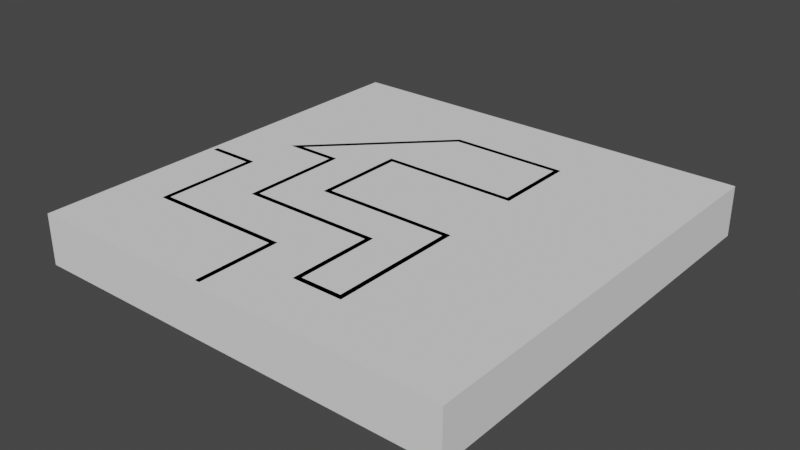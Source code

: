# Source: room5.blend  (saved by Blender 3.6.13; exported with 4.5.12 LTS)
import bpy
from mathutils import Matrix  # noqa: F401  (used for matrix-valued properties, if any)

bpy.ops.wm.read_factory_settings(use_empty=True)
scene = bpy.context.scene
scene.name = 'Scene'

# ---- collections
col_collection = bpy.data.collections.new('Collection'); scene.collection.children.link(col_collection)

# ---- world
world_world = bpy.data.worlds.new('World'); scene.world = world_world
world_world.use_nodes = True; world_world.node_tree.nodes.clear()
_N = world_world.node_tree.nodes; _L = world_world.node_tree.links
n0 = _N.new('ShaderNodeOutputWorld'); n0.name = 'World Output'; n0.location = (300, 300)
n1 = _N.new('ShaderNodeBackground'); n1.name = 'Background'; n1.location = (10, 300)
n1.inputs[0].default_value = (0.05088, 0.05088, 0.05088, 1.0)
_L.new(n1.outputs[0], n0.inputs[0])
n0.is_active_output = True
world_world.color = (0.05088, 0.05088, 0.05088)
world_world.use_sun_shadow = False
world_world.sun_shadow_jitter_overblur = 0.0

# ---- meshes
me_room = bpy.data.meshes.new('Room')
me_room.from_pydata([(0.0, 0.0, 3.0), (0.0, 0.0, 0.0), (25.0, 0.0, 3.0), (25.0, 0.0, 0.0), (25.0, 25.0, 3.0), (25.0, 25.0, 0.0), (0.0, 25.0, 3.0), (0.0, 25.0, 0.0)], [], [(0, 2, 3, 1), (2, 4, 5, 3), (4, 6, 7, 5), (0, 1, 7, 6)])
_uv = me_room.uv_layers.new(name='UVMap')
_uv.uv.foreach_set('vector', [0.0001163, 0.9425, 0.0001163, 0.7069, 0.02839, 0.7069, 0.02839, 0.9425, 0.0001163, 0.7069, 0.0001163, 0.4713, 0.02839, 0.4713, 0.02839, 0.7069, 0.0001163, 0.4713, 0.0001163, 0.2357, 0.02839, 0.2357, 0.02839, 0.4713, 0.0001164, 0.0001162, 0.02839, 0.0001162, 0.02839, 0.2357, 0.0001163, 0.2357])
me_room.update()
me_room_001 = bpy.data.meshes.new('Room.001')
me_room_001.from_pydata([(0.0, 0.0, 3.0), (0.0, 0.0, 0.0), (3.0, 0.0, 3.0), (3.0, 0.0, 0.0), (3.0, -6.0, 3.0), (3.0, -6.0, 0.0), (11.0, -6.0, 3.0), (11.0, -6.0, 0.0), (11.0, -11.0, 3.0), (11.0, -11.0, 0.0)], [], [(0, 2, 3, 1), (2, 4, 5, 3), (4, 6, 7, 5), (6, 8, 9, 7)])
_uv = me_room_001.uv_layers.new(name='UVMap')
_uv.uv.foreach_set('vector', [3.699e-05, 1.0, 3.7e-05, 0.8636, 0.1364, 0.8636, 0.1364, 1.0, 3.7e-05, 0.8636, 3.697e-05, 0.5909, 0.1364, 0.5909, 0.1364, 0.8636, 3.697e-05, 0.5909, 3.696e-05, 0.2273, 0.1364, 0.2273, 0.1364, 0.5909, 3.696e-05, 0.2273, 3.693e-05, 3.706e-05, 0.1364, 3.698e-05, 0.1364, 0.2273])
me_room_001.update()
me_room_002 = bpy.data.meshes.new('Room.002')
me_room_002.from_pydata([(0.0, 0.0, 3.0), (0.0, 0.0, 0.0), (3.0, 0.0, 3.0), (3.0, 0.0, 0.0), (3.0, -6.0, 3.0), (3.0, -6.0, 0.0), (11.0, -6.0, 3.0), (11.0, -6.0, 0.0), (11.0, -11.0, 3.0), (11.0, -11.0, 0.0), (14.0, -11.0, 3.0), (14.0, -11.0, 0.0), (14.0, -3.0, 3.0), (14.0, -3.0, 0.0), (6.0, -3.0, 3.0), (6.0, -3.0, 0.0), (6.0, 2.0, 3.0), (6.0, 2.0, 0.0), (14.0, 2.0, 3.0), (14.0, 2.0, 0.0), (14.0, 7.0, 3.0), (14.0, 7.0, 0.0), (7.0, 7.0, 3.0), (7.0, 7.0, 0.0)], [], [(0, 1, 3, 2), (2, 3, 5, 4), (4, 5, 7, 6), (6, 7, 9, 8), (8, 9, 11, 10), (10, 11, 13, 12), (12, 13, 15, 14), (14, 15, 17, 16), (16, 17, 19, 18), (18, 19, 21, 20), (20, 21, 23, 22), (0, 22, 23, 1)])
_uv = me_room_002.uv_layers.new(name='UVMap')
_uv.uv.foreach_set('vector', [1.992e-05, 1.0, 0.03954, 1.0, 0.03954, 0.9605, 1.995e-05, 0.9605, 1.995e-05, 0.9605, 0.03954, 0.9605, 0.03954, 0.8814, 1.995e-05, 0.8814, 1.995e-05, 0.8814, 0.03954, 0.8814, 0.03954, 0.776, 1.996e-05, 0.776, 1.996e-05, 0.776, 0.03954, 0.776, 0.03954, 0.7101, 1.994e-05, 0.7101, 1.994e-05, 0.7101, 0.03954, 0.7101, 0.03954, 0.6706, 1.989e-05, 0.6706, 1.989e-05, 0.6706, 0.03954, 0.6706, 0.03954, 0.5652, 1.992e-05, 0.5652, 1.992e-05, 0.5652, 0.03954, 0.5652, 0.03954, 0.4598, 1.988e-05, 0.4598, 1.988e-05, 0.4598, 0.03954, 0.4598, 0.03954, 0.3939, 1.991e-05, 0.3939, 1.991e-05, 0.3939, 0.03954, 0.3939, 0.03954, 0.2885, 1.992e-05, 0.2885, 1.992e-05, 0.2885, 0.03954, 0.2885, 0.03954, 0.2227, 1.99e-05, 0.2227, 1.99e-05, 0.2227, 0.03954, 0.2227, 0.03954, 0.1304, 1.99e-05, 0.1304, 1.989e-05, 1.989e-05, 1.99e-05, 0.1304, 0.03954, 0.1304, 0.03954, 1.992e-05])
me_room_002.update()
me_floor = bpy.data.meshes.new('Floor')
me_floor.from_pydata([(0.0, 0.0, 0.0), (25.0, 0.0, 0.0), (25.0, 25.0, 0.0), (0.0, 25.0, 0.0)], [], [(0, 1, 2, 3)])
_uv = me_floor.uv_layers.new(name='UVMap')
_uv.uv.foreach_set('vector', [0.02862, 0.9999, 0.02862, 0.5001, 0.5284, 0.5001, 0.5284, 0.9999])
me_floor.update()
me_ceiling = bpy.data.meshes.new('Ceiling')
me_ceiling.from_pydata([(0.0, 0.0, 3.0), (25.0, 0.0, 3.0), (25.0, 25.0, 3.0), (0.0, 25.0, 3.0)], [], [(0, 1, 2, 3)])
_uv = me_ceiling.uv_layers.new(name='UVMap')
_uv.uv.foreach_set('vector', [0.02862, 0.4999, 0.02862, 0.0001163, 0.5284, 0.0001163, 0.5284, 0.4999])
me_ceiling.update()

# ---- objects
ob_room = bpy.data.objects.new('Room', me_room)
ob_room_001 = bpy.data.objects.new('Room.001', me_room_001)
ob_room_002 = bpy.data.objects.new('Room.002', me_room_002)
ob_floor = bpy.data.objects.new('Floor', me_floor)
ob_ceiling = bpy.data.objects.new('Ceiling', me_ceiling)

# ---- transforms, parenting, visibility, modifiers, constraints
ob_room.location = (0.0, 0.0, 0.0)
_m = ob_room.modifiers.new('Solidify', 'SOLIDIFY')
_m.thickness = 0.3
_m.use_even_offset = True
_m.use_quality_normals = True
ob_room_001.location = (0.0, 11.0, 0.0)
_m = ob_room_001.modifiers.new('Solidify', 'SOLIDIFY')
_m.thickness = 0.3
_m.use_even_offset = True
_m.use_quality_normals = True
ob_room_002.location = (3.0, 14.0, 0.0)
_m = ob_room_002.modifiers.new('Solidify', 'SOLIDIFY')
_m.thickness = 0.3
_m.use_even_offset = True
_m.use_quality_normals = True
ob_floor.parent = ob_room
ob_floor.location = (0.0, 0.0, 0.0)
ob_ceiling.parent = ob_room
ob_ceiling.location = (0.0, 0.0, 0.0)

# ---- collection membership
col_collection.objects.link(ob_room)
col_collection.objects.link(ob_room_001)
col_collection.objects.link(ob_room_002)
col_collection.objects.link(ob_floor)
col_collection.objects.link(ob_ceiling)

# ---- scene / render settings (as saved in the file)
scene.frame_start = 1; scene.frame_end = 250; scene.frame_set(1)
scene.render.engine = 'BLENDER_EEVEE_NEXT'
scene.cycles.sampling_pattern = 'TABULATED_SOBOL'
scene.view_settings.view_transform = 'Filmic'
bpy.context.view_layer.update()

# ---- added for rendering (the .blend has no active camera and no usable light): camera, sun
cam_auto = bpy.data.cameras.new('AutoCamera')
cam_auto.lens = 50.0
cam_auto.sensor_width = 36.0
cam_auto.clip_end = 1000.0
ob_auto_camera = bpy.data.objects.new('AutoCamera', cam_auto)
scene.collection.objects.link(ob_auto_camera)
ob_auto_camera.location = (46.1115, -27.8338, 28.3892)
ob_auto_camera.rotation_euler = (1.09748, -7.21219e-08, 0.694738)
scene.camera = ob_auto_camera
light_auto_sun = bpy.data.lights.new('AutoSun', 'SUN')
light_auto_sun.energy = 3.0
light_auto_sun.angle = 0.0523599
ob_auto_sun = bpy.data.objects.new('AutoSun', light_auto_sun)
scene.collection.objects.link(ob_auto_sun)
ob_auto_sun.rotation_euler = (0.872665, 0.174533, 0.523599)
bpy.context.view_layer.update()
